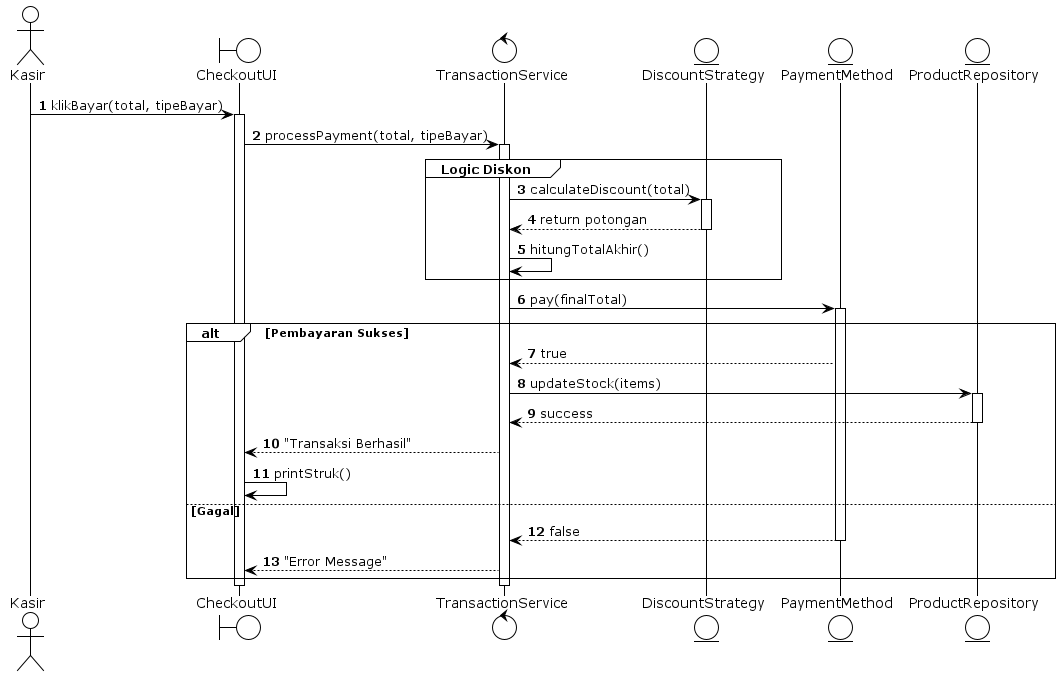

The diagram above was rendered by PlantUML. Its source (embedded in the PNG):
@startuml
!theme plain
autonumber
actor Kasir
boundary "CheckoutUI" as UI
control "TransactionService" as Svc
entity "DiscountStrategy" as Disc
entity "PaymentMethod" as Pay
entity "ProductRepository" as Repo

Kasir -> UI : klikBayar(total, tipeBayar)
activate UI

UI -> Svc : processPayment(total, tipeBayar)
activate Svc

group Logic Diskon
    Svc -> Disc : calculateDiscount(total)
    activate Disc
    Disc --> Svc : return potongan
    deactivate Disc
    Svc -> Svc : hitungTotalAkhir()
end

Svc -> Pay : pay(finalTotal)
activate Pay

alt Pembayaran Sukses
    Pay --> Svc : true
    Svc -> Repo : updateStock(items)
    activate Repo
    Repo --> Svc : success
    deactivate Repo
    Svc --> UI : "Transaksi Berhasil"
    UI -> UI : printStruk()
else Gagal
    Pay --> Svc : false
    deactivate Pay
    Svc --> UI : "Error Message"
end

deactivate Svc
deactivate UI
@enduml